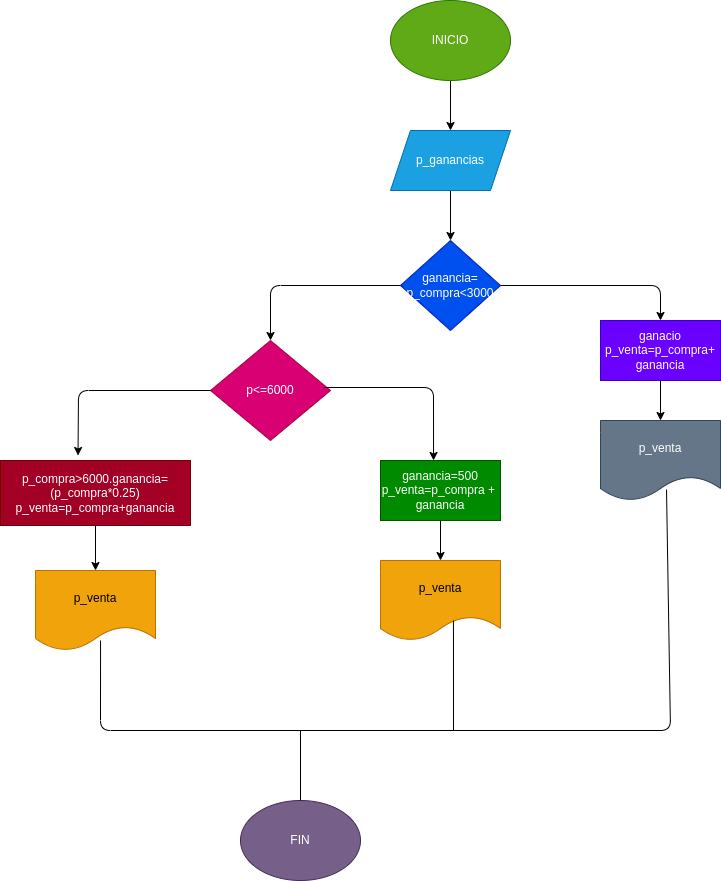

The diagram above was exported from draw.io. Its source (the exported page's mxGraphModel, read from the mxfile embedded in the PNG):
<mxGraphModel dx="1489" dy="411" grid="1" gridSize="10" guides="1" tooltips="1" connect="1" arrows="1" fold="1" page="1" pageScale="1" pageWidth="827" pageHeight="1169" math="0" shadow="0">
  <root>
    <mxCell id="0" />
    <mxCell id="1" parent="0" />
    <mxCell id="5" value="" style="edgeStyle=none;html=1;" edge="1" parent="1" source="2" target="3">
      <mxGeometry relative="1" as="geometry" />
    </mxCell>
    <mxCell id="2" value="INICIO" style="ellipse;whiteSpace=wrap;html=1;fillColor=#60a917;fontColor=#ffffff;strokeColor=#2D7600;" vertex="1" parent="1">
      <mxGeometry x="290" y="30" width="120" height="80" as="geometry" />
    </mxCell>
    <mxCell id="6" value="" style="edgeStyle=none;html=1;" edge="1" parent="1" source="3" target="4">
      <mxGeometry relative="1" as="geometry" />
    </mxCell>
    <mxCell id="3" value="p_ganancias" style="shape=parallelogram;perimeter=parallelogramPerimeter;whiteSpace=wrap;html=1;fixedSize=1;fillColor=#1ba1e2;fontColor=#ffffff;strokeColor=#006EAF;" vertex="1" parent="1">
      <mxGeometry x="290" y="160" width="120" height="60" as="geometry" />
    </mxCell>
    <mxCell id="4" value="ganancia=&lt;br&gt;p_compra&amp;lt;3000" style="rhombus;whiteSpace=wrap;html=1;fillColor=#0050ef;fontColor=#ffffff;strokeColor=#001DBC;" vertex="1" parent="1">
      <mxGeometry x="300" y="270" width="100" height="90" as="geometry" />
    </mxCell>
    <mxCell id="20" value="" style="edgeStyle=none;html=1;" edge="1" parent="1" source="7" target="19">
      <mxGeometry relative="1" as="geometry" />
    </mxCell>
    <mxCell id="7" value="ganacio&lt;br&gt;p_venta=p_compra+&lt;br&gt;ganancia" style="rounded=0;whiteSpace=wrap;html=1;fillColor=#6a00ff;fontColor=#ffffff;strokeColor=#3700CC;" vertex="1" parent="1">
      <mxGeometry x="500" y="350" width="120" height="60" as="geometry" />
    </mxCell>
    <mxCell id="18" value="" style="edgeStyle=none;html=1;" edge="1" parent="1" source="8" target="16">
      <mxGeometry relative="1" as="geometry" />
    </mxCell>
    <mxCell id="8" value="ganancia=500&lt;br&gt;p_venta=p_compra +&amp;nbsp;&lt;br&gt;ganancia" style="rounded=0;whiteSpace=wrap;html=1;fillColor=#008a00;fontColor=#ffffff;strokeColor=#005700;" vertex="1" parent="1">
      <mxGeometry x="280" y="490" width="120" height="60" as="geometry" />
    </mxCell>
    <mxCell id="9" value="p&amp;lt;=6000" style="rhombus;whiteSpace=wrap;html=1;fillColor=#d80073;fontColor=#ffffff;strokeColor=#A50040;" vertex="1" parent="1">
      <mxGeometry x="110" y="370" width="120" height="100" as="geometry" />
    </mxCell>
    <mxCell id="10" value="" style="endArrow=classic;html=1;entryX=0.5;entryY=0;entryDx=0;entryDy=0;exitX=1;exitY=0.5;exitDx=0;exitDy=0;" edge="1" parent="1" source="4" target="7">
      <mxGeometry width="50" height="50" relative="1" as="geometry">
        <mxPoint x="320" y="470" as="sourcePoint" />
        <mxPoint x="370" y="420" as="targetPoint" />
        <Array as="points">
          <mxPoint x="560" y="315" />
        </Array>
      </mxGeometry>
    </mxCell>
    <mxCell id="11" value="" style="endArrow=classic;html=1;entryX=0.5;entryY=0;entryDx=0;entryDy=0;" edge="1" parent="1" source="4" target="9">
      <mxGeometry width="50" height="50" relative="1" as="geometry">
        <mxPoint x="320" y="470" as="sourcePoint" />
        <mxPoint x="370" y="420" as="targetPoint" />
        <Array as="points">
          <mxPoint x="170" y="315" />
        </Array>
      </mxGeometry>
    </mxCell>
    <mxCell id="12" value="" style="endArrow=classic;html=1;exitX=0.95;exitY=0.47;exitDx=0;exitDy=0;exitPerimeter=0;entryX=0.442;entryY=0;entryDx=0;entryDy=0;entryPerimeter=0;" edge="1" parent="1" source="9" target="8">
      <mxGeometry width="50" height="50" relative="1" as="geometry">
        <mxPoint x="320" y="470" as="sourcePoint" />
        <mxPoint x="370" y="420" as="targetPoint" />
        <Array as="points">
          <mxPoint x="333" y="417" />
        </Array>
      </mxGeometry>
    </mxCell>
    <mxCell id="17" value="" style="edgeStyle=none;html=1;" edge="1" parent="1" source="13" target="15">
      <mxGeometry relative="1" as="geometry" />
    </mxCell>
    <mxCell id="13" value="p_compra&amp;gt;6000.ganancia=&lt;br&gt;(p_compra*0.25)&lt;br&gt;p_venta=p_compra+ganancia" style="rounded=0;whiteSpace=wrap;html=1;fillColor=#a20025;fontColor=#ffffff;strokeColor=#6F0000;" vertex="1" parent="1">
      <mxGeometry x="-100" y="490" width="190" height="65" as="geometry" />
    </mxCell>
    <mxCell id="14" value="" style="endArrow=classic;html=1;entryX=0.408;entryY=-0.077;entryDx=0;entryDy=0;entryPerimeter=0;exitX=0;exitY=0.5;exitDx=0;exitDy=0;" edge="1" parent="1" source="9" target="13">
      <mxGeometry width="50" height="50" relative="1" as="geometry">
        <mxPoint x="320" y="470" as="sourcePoint" />
        <mxPoint x="370" y="420" as="targetPoint" />
        <Array as="points">
          <mxPoint x="-22" y="420" />
        </Array>
      </mxGeometry>
    </mxCell>
    <mxCell id="15" value="p_venta" style="shape=document;whiteSpace=wrap;html=1;boundedLbl=1;fillColor=#f0a30a;fontColor=#000000;strokeColor=#BD7000;" vertex="1" parent="1">
      <mxGeometry x="-65" y="600" width="120" height="80" as="geometry" />
    </mxCell>
    <mxCell id="16" value="p_venta" style="shape=document;whiteSpace=wrap;html=1;boundedLbl=1;fillColor=#f0a30a;fontColor=#000000;strokeColor=#BD7000;" vertex="1" parent="1">
      <mxGeometry x="280" y="590" width="120" height="80" as="geometry" />
    </mxCell>
    <mxCell id="19" value="p_venta" style="shape=document;whiteSpace=wrap;html=1;boundedLbl=1;fillColor=#647687;fontColor=#ffffff;strokeColor=#314354;" vertex="1" parent="1">
      <mxGeometry x="500" y="450" width="120" height="80" as="geometry" />
    </mxCell>
    <mxCell id="21" value="FIN" style="ellipse;whiteSpace=wrap;html=1;fillColor=#76608a;fontColor=#ffffff;strokeColor=#432D57;" vertex="1" parent="1">
      <mxGeometry x="140" y="830" width="120" height="80" as="geometry" />
    </mxCell>
    <mxCell id="23" value="" style="endArrow=none;html=1;exitX=0.542;exitY=0.875;exitDx=0;exitDy=0;exitPerimeter=0;entryX=0.55;entryY=0.863;entryDx=0;entryDy=0;entryPerimeter=0;" edge="1" parent="1" source="15" target="19">
      <mxGeometry width="50" height="50" relative="1" as="geometry">
        <mxPoint x="60" y="750" as="sourcePoint" />
        <mxPoint x="490" y="700" as="targetPoint" />
        <Array as="points">
          <mxPoint y="760" />
          <mxPoint x="570" y="760" />
        </Array>
      </mxGeometry>
    </mxCell>
    <mxCell id="24" value="" style="endArrow=none;html=1;" edge="1" parent="1">
      <mxGeometry width="50" height="50" relative="1" as="geometry">
        <mxPoint x="200" y="760" as="sourcePoint" />
        <mxPoint x="200" y="830" as="targetPoint" />
      </mxGeometry>
    </mxCell>
    <mxCell id="27" value="" style="endArrow=none;html=1;entryX=0.608;entryY=0.75;entryDx=0;entryDy=0;entryPerimeter=0;" edge="1" parent="1" target="16">
      <mxGeometry width="50" height="50" relative="1" as="geometry">
        <mxPoint x="353" y="760" as="sourcePoint" />
        <mxPoint x="280" y="700" as="targetPoint" />
      </mxGeometry>
    </mxCell>
  </root>
</mxGraphModel>